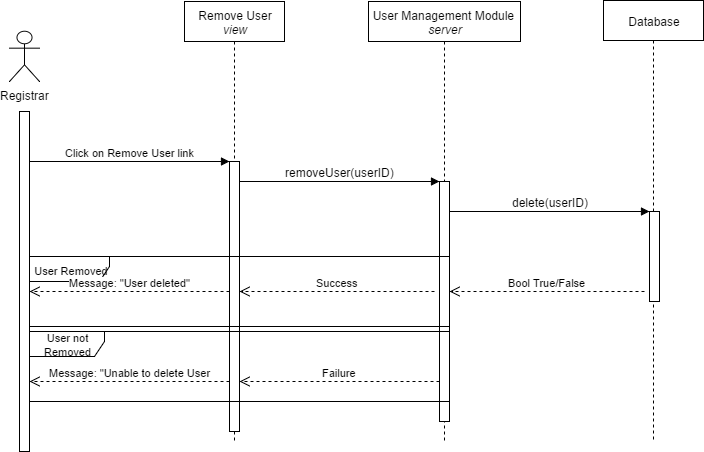

The diagram above was exported from draw.io. Its source (the exported page's mxGraphModel, read from the mxfile embedded in the PNG):
<mxGraphModel dx="786" dy="457" grid="1" gridSize="10" guides="1" tooltips="1" connect="1" arrows="1" fold="1" page="1" pageScale="1" pageWidth="1100" pageHeight="850" background="#ffffff" math="0" shadow="0">
  <root>
    <mxCell id="0" />
    <mxCell id="1" parent="0" />
    <mxCell id="2" value="User Management Module&amp;nbsp;&lt;div&gt;&lt;i&gt;server&lt;/i&gt;&lt;/div&gt;" style="shape=umlLifeline;perimeter=lifelinePerimeter;whiteSpace=wrap;html=1;container=1;collapsible=0;recursiveResize=0;outlineConnect=0;" parent="1" vertex="1">
      <mxGeometry x="489" y="120" width="152" height="440" as="geometry" />
    </mxCell>
    <mxCell id="3" value="&lt;div&gt;Remove User&lt;/div&gt;&lt;div&gt;&lt;i&gt;view&lt;/i&gt;&lt;/div&gt;" style="shape=umlLifeline;perimeter=lifelinePerimeter;whiteSpace=wrap;html=1;container=1;collapsible=0;recursiveResize=0;outlineConnect=0;" parent="1" vertex="1">
      <mxGeometry x="305" y="120" width="100" height="440" as="geometry" />
    </mxCell>
    <mxCell id="4" value="Database" style="shape=umlLifeline;perimeter=lifelinePerimeter;whiteSpace=wrap;html=1;container=1;collapsible=0;recursiveResize=0;outlineConnect=0;size=40;" parent="1" vertex="1">
      <mxGeometry x="724" y="119" width="100" height="441" as="geometry" />
    </mxCell>
    <mxCell id="5" value="" style="html=1;points=[];perimeter=orthogonalPerimeter;" parent="1" vertex="1">
      <mxGeometry x="770" y="330" width="10" height="90" as="geometry" />
    </mxCell>
    <mxCell id="6" value="" style="html=1;points=[];perimeter=orthogonalPerimeter;" parent="1" vertex="1">
      <mxGeometry x="140" y="230" width="10" height="340" as="geometry" />
    </mxCell>
    <mxCell id="7" value="Click on Remove User link" style="html=1;verticalAlign=bottom;endArrow=block;" parent="1" edge="1">
      <mxGeometry x="150" y="280" width="80" as="geometry">
        <mxPoint x="150" y="280" as="sourcePoint" />
        <mxPoint x="350" y="280" as="targetPoint" />
      </mxGeometry>
    </mxCell>
    <mxCell id="8" value="" style="html=1;points=[];perimeter=orthogonalPerimeter;" parent="1" vertex="1">
      <mxGeometry x="350" y="280" width="10" height="270" as="geometry" />
    </mxCell>
    <mxCell id="9" value="" style="html=1;verticalAlign=bottom;endArrow=block;" parent="1" edge="1">
      <mxGeometry x="210" y="20" width="80" as="geometry">
        <mxPoint x="360" y="300" as="sourcePoint" />
        <mxPoint x="560" y="300" as="targetPoint" />
        <mxPoint x="300" y="40" as="offset" />
      </mxGeometry>
    </mxCell>
    <mxCell id="10" value="removeUser(userID&lt;span&gt;)&lt;/span&gt;" style="text;html=1;resizable=0;points=[];align=center;verticalAlign=middle;labelBackgroundColor=none;" parent="9" vertex="1" connectable="0">
      <mxGeometry relative="1" as="geometry">
        <mxPoint y="-10" as="offset" />
      </mxGeometry>
    </mxCell>
    <mxCell id="11" value="" style="html=1;points=[];perimeter=orthogonalPerimeter;" parent="1" vertex="1">
      <mxGeometry x="560" y="300" width="10" height="240" as="geometry" />
    </mxCell>
    <mxCell id="12" value="Registrar" style="shape=umlActor;verticalLabelPosition=bottom;labelBackgroundColor=#ffffff;verticalAlign=top;html=1;" parent="1" vertex="1">
      <mxGeometry x="130" y="150" width="30" height="50" as="geometry" />
    </mxCell>
    <mxCell id="13" value="Success" style="html=1;verticalAlign=bottom;endArrow=open;dashed=1;endSize=8;" parent="1" edge="1">
      <mxGeometry x="360" y="410" as="geometry">
        <mxPoint x="555" y="410" as="sourcePoint" />
        <mxPoint x="360" y="410" as="targetPoint" />
      </mxGeometry>
    </mxCell>
    <mxCell id="14" value="Failure" style="html=1;verticalAlign=bottom;endArrow=open;dashed=1;endSize=8;" parent="1" edge="1">
      <mxGeometry x="360" y="500" as="geometry">
        <mxPoint x="560" y="500" as="sourcePoint" />
        <mxPoint x="360" y="500" as="targetPoint" />
      </mxGeometry>
    </mxCell>
    <mxCell id="15" value="Message: &quot;Unable to delete User" style="html=1;verticalAlign=bottom;endArrow=open;dashed=1;endSize=8;" parent="1" edge="1">
      <mxGeometry x="150" y="500" as="geometry">
        <mxPoint x="350" y="500" as="sourcePoint" />
        <mxPoint x="150" y="500" as="targetPoint" />
      </mxGeometry>
    </mxCell>
    <mxCell id="16" value="" style="html=1;verticalAlign=bottom;endArrow=block;" parent="1" edge="1">
      <mxGeometry x="420" y="50" width="80" as="geometry">
        <mxPoint x="570" y="330" as="sourcePoint" />
        <mxPoint x="770" y="330" as="targetPoint" />
        <mxPoint x="300" y="40" as="offset" />
      </mxGeometry>
    </mxCell>
    <mxCell id="17" value="delete(userID)" style="text;html=1;resizable=0;points=[];align=center;verticalAlign=middle;labelBackgroundColor=none;" parent="16" vertex="1" connectable="0">
      <mxGeometry relative="1" as="geometry">
        <mxPoint y="-10" as="offset" />
      </mxGeometry>
    </mxCell>
    <mxCell id="18" value="Bool True/False" style="html=1;verticalAlign=bottom;endArrow=open;dashed=1;endSize=8;" parent="1" edge="1">
      <mxGeometry x="570" y="405" as="geometry">
        <mxPoint x="765" y="410" as="sourcePoint" />
        <mxPoint x="570" y="410" as="targetPoint" />
      </mxGeometry>
    </mxCell>
    <mxCell id="19" value="&lt;font style=&quot;font-size: 11px&quot;&gt;User Removed&lt;/font&gt;" style="shape=umlFrame;whiteSpace=wrap;html=1;width=80;height=25;" parent="1" vertex="1">
      <mxGeometry x="150" y="375" width="420" height="70" as="geometry" />
    </mxCell>
    <mxCell id="20" value="&lt;font style=&quot;font-size: 11px&quot;&gt;User not Removed&lt;/font&gt;" style="shape=umlFrame;whiteSpace=wrap;html=1;width=75;height=25;" parent="1" vertex="1">
      <mxGeometry x="150" y="450" width="420" height="70" as="geometry" />
    </mxCell>
    <mxCell id="21" value="Message: &quot;User deleted&quot;" style="html=1;verticalAlign=bottom;endArrow=open;dashed=1;endSize=8;" parent="1" edge="1">
      <mxGeometry x="150" y="410" as="geometry">
        <mxPoint x="350" y="410" as="sourcePoint" />
        <mxPoint x="150" y="410" as="targetPoint" />
        <mxPoint as="offset" />
      </mxGeometry>
    </mxCell>
  </root>
</mxGraphModel>